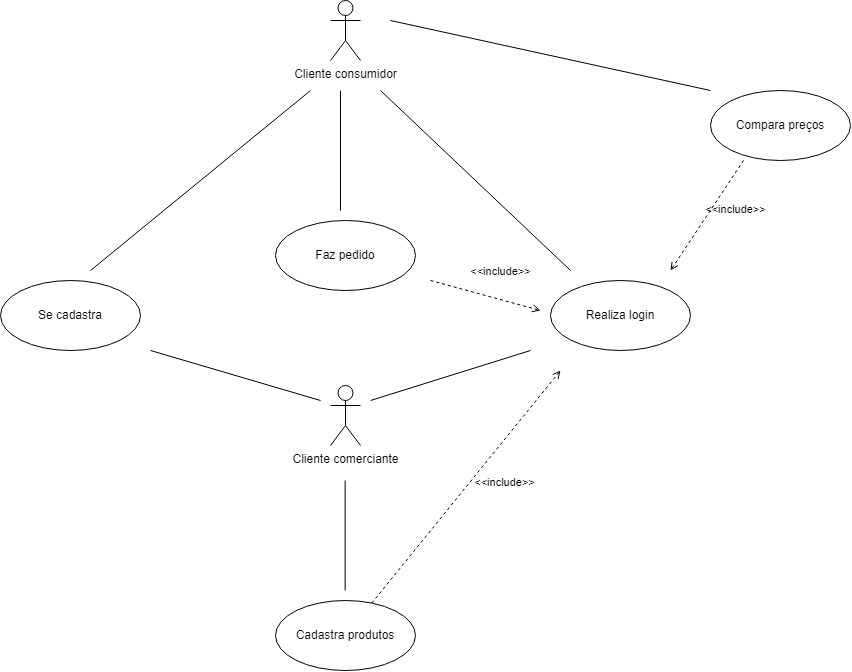

The diagram above was exported from draw.io. Its source (the exported page's mxGraphModel, read from the mxfile embedded in the PNG):
<mxGraphModel dx="1240" dy="631" grid="1" gridSize="10" guides="1" tooltips="1" connect="1" arrows="1" fold="1" page="1" pageScale="1" pageWidth="1654" pageHeight="1169" background="none" math="0" shadow="0">
  <root>
    <mxCell id="0" />
    <mxCell id="1" parent="0" />
    <mxCell id="5-2D6FrNOijRItShMpfp-2" value="Cliente consumidor" style="shape=umlActor;verticalLabelPosition=bottom;verticalAlign=top;html=1;" parent="1" vertex="1">
      <mxGeometry x="630" y="310" width="30" height="60" as="geometry" />
    </mxCell>
    <mxCell id="5-2D6FrNOijRItShMpfp-3" value="Realiza login" style="ellipse;whiteSpace=wrap;html=1;" parent="1" vertex="1">
      <mxGeometry x="850" y="590" width="140" height="70" as="geometry" />
    </mxCell>
    <mxCell id="5-2D6FrNOijRItShMpfp-5" value="Cliente comerciante" style="shape=umlActor;verticalLabelPosition=bottom;verticalAlign=top;html=1;" parent="1" vertex="1">
      <mxGeometry x="630" y="695" width="30" height="60" as="geometry" />
    </mxCell>
    <mxCell id="5-2D6FrNOijRItShMpfp-14" value="Se cadastra" style="ellipse;whiteSpace=wrap;html=1;" parent="1" vertex="1">
      <mxGeometry x="300" y="590" width="140" height="70" as="geometry" />
    </mxCell>
    <mxCell id="5-2D6FrNOijRItShMpfp-19" value="Cadastra produtos" style="ellipse;whiteSpace=wrap;html=1;" parent="1" vertex="1">
      <mxGeometry x="575" y="910" width="140" height="70" as="geometry" />
    </mxCell>
    <mxCell id="5-2D6FrNOijRItShMpfp-23" value="" style="endArrow=none;html=1;rounded=0;" parent="1" edge="1">
      <mxGeometry width="50" height="50" relative="1" as="geometry">
        <mxPoint x="390" y="580" as="sourcePoint" />
        <mxPoint x="610" y="400" as="targetPoint" />
      </mxGeometry>
    </mxCell>
    <mxCell id="5-2D6FrNOijRItShMpfp-24" value="" style="endArrow=none;html=1;rounded=0;" parent="1" edge="1">
      <mxGeometry width="50" height="50" relative="1" as="geometry">
        <mxPoint x="870" y="580" as="sourcePoint" />
        <mxPoint x="680" y="400" as="targetPoint" />
      </mxGeometry>
    </mxCell>
    <mxCell id="5-2D6FrNOijRItShMpfp-25" value="" style="endArrow=none;html=1;rounded=0;" parent="1" edge="1">
      <mxGeometry width="50" height="50" relative="1" as="geometry">
        <mxPoint x="670" y="710" as="sourcePoint" />
        <mxPoint x="830" y="660" as="targetPoint" />
      </mxGeometry>
    </mxCell>
    <mxCell id="5-2D6FrNOijRItShMpfp-26" value="" style="endArrow=none;html=1;rounded=0;" parent="1" edge="1">
      <mxGeometry width="50" height="50" relative="1" as="geometry">
        <mxPoint x="620" y="710" as="sourcePoint" />
        <mxPoint x="450" y="660" as="targetPoint" />
      </mxGeometry>
    </mxCell>
    <mxCell id="5-2D6FrNOijRItShMpfp-27" value="Compara preços" style="ellipse;whiteSpace=wrap;html=1;" parent="1" vertex="1">
      <mxGeometry x="1010" y="400" width="140" height="70" as="geometry" />
    </mxCell>
    <mxCell id="5-2D6FrNOijRItShMpfp-30" value="&amp;lt;&amp;lt;include&amp;gt;&amp;gt;" style="html=1;verticalAlign=bottom;labelBackgroundColor=none;endArrow=open;endFill=0;dashed=1;rounded=0;" parent="1" source="5-2D6FrNOijRItShMpfp-19" edge="1">
      <mxGeometry x="0.1389" y="-33" width="160" relative="1" as="geometry">
        <mxPoint x="720" y="910" as="sourcePoint" />
        <mxPoint x="860" y="680" as="targetPoint" />
        <mxPoint as="offset" />
      </mxGeometry>
    </mxCell>
    <mxCell id="5-2D6FrNOijRItShMpfp-33" value="Faz pedido" style="ellipse;whiteSpace=wrap;html=1;" parent="1" vertex="1">
      <mxGeometry x="575" y="530" width="140" height="70" as="geometry" />
    </mxCell>
    <mxCell id="5-2D6FrNOijRItShMpfp-34" value="" style="endArrow=none;html=1;rounded=0;" parent="1" edge="1">
      <mxGeometry width="50" height="50" relative="1" as="geometry">
        <mxPoint x="640" y="400" as="sourcePoint" />
        <mxPoint x="640" y="520" as="targetPoint" />
      </mxGeometry>
    </mxCell>
    <mxCell id="5-2D6FrNOijRItShMpfp-35" value="&amp;lt;&amp;lt;include&amp;gt;&amp;gt;" style="html=1;verticalAlign=bottom;labelBackgroundColor=none;endArrow=open;endFill=0;dashed=1;rounded=0;exitX=0.236;exitY=1;exitDx=0;exitDy=0;exitPerimeter=0;" parent="1" source="5-2D6FrNOijRItShMpfp-27" edge="1">
      <mxGeometry x="-0.2016" y="25" width="160" relative="1" as="geometry">
        <mxPoint x="990" y="600" as="sourcePoint" />
        <mxPoint x="970" y="580" as="targetPoint" />
        <mxPoint as="offset" />
      </mxGeometry>
    </mxCell>
    <mxCell id="5-2D6FrNOijRItShMpfp-36" value="" style="endArrow=none;html=1;rounded=0;" parent="1" edge="1">
      <mxGeometry width="50" height="50" relative="1" as="geometry">
        <mxPoint x="644.64" y="900" as="sourcePoint" />
        <mxPoint x="644.64" y="790" as="targetPoint" />
      </mxGeometry>
    </mxCell>
    <mxCell id="p_2SBt0azgTbeMzCLApp-1" value="" style="endArrow=none;html=1;rounded=0;" edge="1" parent="1">
      <mxGeometry width="50" height="50" relative="1" as="geometry">
        <mxPoint x="690" y="330" as="sourcePoint" />
        <mxPoint x="1010" y="400" as="targetPoint" />
      </mxGeometry>
    </mxCell>
    <mxCell id="p_2SBt0azgTbeMzCLApp-2" value="&amp;lt;&amp;lt;include&amp;gt;&amp;gt;" style="html=1;verticalAlign=bottom;labelBackgroundColor=none;endArrow=open;endFill=0;dashed=1;rounded=0;" edge="1" parent="1">
      <mxGeometry x="0.1846" y="18" width="160" relative="1" as="geometry">
        <mxPoint x="730" y="590" as="sourcePoint" />
        <mxPoint x="840" y="620" as="targetPoint" />
        <mxPoint as="offset" />
      </mxGeometry>
    </mxCell>
  </root>
</mxGraphModel>